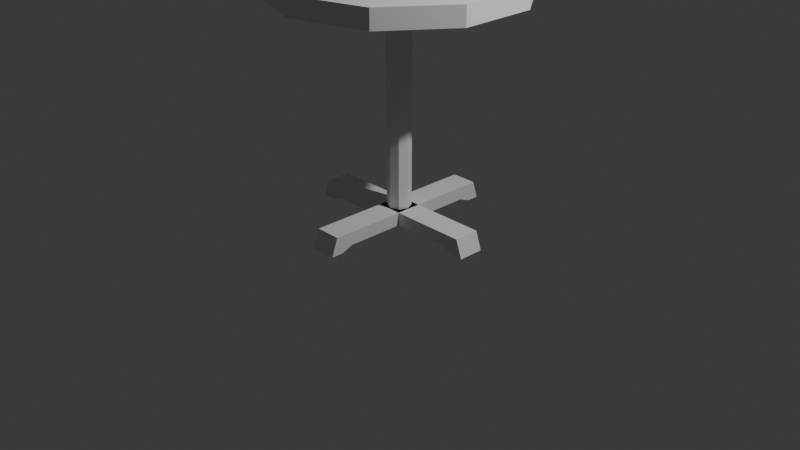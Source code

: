 # Source: coffeetable.blend  (saved by Blender 4.1.23; exported with 4.5.12 LTS)
import bpy
from mathutils import Matrix  # noqa: F401  (used for matrix-valued properties, if any)

bpy.ops.wm.read_factory_settings(use_empty=True)
scene = bpy.context.scene
scene.name = 'Scene'

# ---- collections
col_collection = bpy.data.collections.new('Collection'); scene.collection.children.link(col_collection)

# ---- materials (node trees are filled in below, after node groups)
mat_material_001 = bpy.data.materials.new('Material.001')
mat_material_001.use_transparent_shadow = False
mat_material_002 = bpy.data.materials.new('Material.002')
mat_material_002.use_transparent_shadow = False

# ---- material node trees
mat_material_001.use_nodes = True; mat_material_001.node_tree.nodes.clear()
_N = mat_material_001.node_tree.nodes; _L = mat_material_001.node_tree.links
n0 = _N.new('ShaderNodeBsdfPrincipled'); n0.name = 'Principled BSDF'; n0.location = (10, 300)
n1 = _N.new('ShaderNodeOutputMaterial'); n1.name = 'Material Output'; n1.location = (300, 300)
_L.new(n0.outputs[0], n1.inputs[0])
n1.is_active_output = True
mat_material_002.use_nodes = True; mat_material_002.node_tree.nodes.clear()
_N = mat_material_002.node_tree.nodes; _L = mat_material_002.node_tree.links
n0 = _N.new('ShaderNodeBsdfPrincipled'); n0.name = 'Principled BSDF'; n0.location = (10, 300)
n1 = _N.new('ShaderNodeOutputMaterial'); n1.name = 'Material Output'; n1.location = (300, 300)
_L.new(n0.outputs[0], n1.inputs[0])
n1.is_active_output = True

# ---- world
world_world = bpy.data.worlds.new('World'); scene.world = world_world
world_world.use_nodes = True; world_world.node_tree.nodes.clear()
_N = world_world.node_tree.nodes; _L = world_world.node_tree.links
n0 = _N.new('ShaderNodeOutputWorld'); n0.name = 'World Output'; n0.location = (300, 300)
n1 = _N.new('ShaderNodeBackground'); n1.name = 'Background'; n1.location = (10, 300)
n1.inputs[0].default_value = (0.05088, 0.05088, 0.05088, 1.0)
_L.new(n1.outputs[0], n0.inputs[0])
n0.is_active_output = True
world_world.color = (0.05088, 0.05088, 0.05088)
world_world.use_sun_shadow = False
world_world.sun_shadow_jitter_overblur = 0.0

# ---- cameras
cam_camera = bpy.data.cameras.new('Camera')
cam_camera.clip_end = 100.0
cam_camera.ortho_scale = 7.314

# ---- lights
light_light = bpy.data.lights.new('Light', 'POINT')
light_light.transmission_factor = 0.0
light_light.energy = 1000.0
light_light.shadow_soft_size = 0.1
light_light.shadow_maximum_resolution = 0.006
light_light.use_absolute_resolution = True

# ---- meshes
me_cylinder = bpy.data.meshes.new('Cylinder')
me_cylinder.from_pydata([(0.0, 1.0, -1.0), (0.0, 1.0, 1.0), (0.5878, 0.809, -1.0), (0.5878, 0.809, 1.0), (0.9511, 0.309, -1.0), (0.9511, 0.309, 1.0), (0.9511, -0.309, -1.0), (0.9511, -0.309, 1.0), (0.5878, -0.809, -1.0), (0.5878, -0.809, 1.0), (0.0, -1.0, -1.0), (0.0, -1.0, 1.0), (-0.5878, -0.809, -1.0), (-0.5878, -0.809, 1.0), (-0.9511, -0.309, -1.0), (-0.9511, -0.309, 1.0), (-0.9511, 0.309, -1.0), (-0.9511, 0.309, 1.0), (-0.5878, 0.809, -1.0), (-0.5878, 0.809, 1.0), (0.0, 0.09587, 22.77), (0.0, 0.09587, 0.02193), (0.06779, 0.06779, 22.77), (0.06779, 0.06779, 0.02193), (0.09587, 0.0, 22.77), (0.09587, 0.0, 0.02193), (0.06779, -0.06779, 22.77), (0.06779, -0.06779, 0.02193), (0.0, -0.09587, 22.77), (0.0, -0.09587, 0.02193), (-0.06779, -0.06779, 22.77), (-0.06779, -0.06779, 0.02193), (-0.09587, 0.0, 22.77), (-0.09587, 0.0, 0.02193), (-0.06779, 0.06779, 22.77), (-0.06779, 0.06779, 0.02193), (-0.08183, 0.03389, 22.77), (-0.08183, 0.03389, 0.02193), (0.77, 0.1048, 24.57), (0.7192, 0.1048, 22.69), (-0.77, 0.1048, 24.57), (-0.7247, 0.1048, 22.69), (0.77, -0.1048, 24.57), (0.7192, -0.1048, 22.69), (-0.77, -0.1048, 24.57), (-0.7247, -0.1048, 22.69), (-4.581e-09, 0.1048, 24.08), (-4.581e-09, 0.1048, 22.69), (4.581e-09, -0.1048, 24.08), (4.581e-09, -0.1048, 22.69), (0.385, 0.1048, 24.08), (0.385, -0.1048, 22.69), (0.385, 0.1048, 22.69), (0.385, -0.1048, 24.08), (-0.385, 0.1048, 22.69), (-0.385, -0.1048, 24.08), (-0.385, 0.1048, 24.08), (-0.385, -0.1048, 22.69), (0.5775, 0.1048, 24.08), (0.5775, -0.1048, 22.69), (0.5775, 0.1048, 22.69), (0.5775, -0.1048, 24.08), (-0.5775, 0.1048, 22.69), (-0.5775, -0.1048, 24.08), (-0.5775, 0.1048, 24.08), (-0.5775, -0.1048, 22.69), (0.6738, 0.1048, 24.57), (0.6738, -0.1048, 22.69), (0.6738, 0.1048, 22.69), (0.6738, -0.1048, 24.57), (-0.6738, 0.1048, 22.69), (-0.6738, -0.1048, 24.57), (-0.6738, 0.1048, 24.57), (-0.6738, -0.1048, 22.69), (0.1048, -0.77, 24.57), (0.1048, -0.7192, 22.69), (0.1048, 0.77, 24.57), (0.1048, 0.7247, 22.69), (-0.1048, -0.77, 24.57), (-0.1048, -0.7192, 22.69), (-0.1048, 0.77, 24.57), (-0.1048, 0.7247, 22.69), (0.1048, 0.0, 24.08), (0.1048, 0.0, 22.69), (-0.1048, 0.0, 24.08), (-0.1048, 0.0, 22.69), (0.1048, -0.385, 24.08), (-0.1048, -0.385, 22.69), (0.1048, -0.385, 22.69), (-0.1048, -0.385, 24.08), (0.1048, 0.385, 22.69), (-0.1048, 0.385, 24.08), (0.1048, 0.385, 24.08), (-0.1048, 0.385, 22.69), (0.1048, -0.5775, 24.08), (-0.1048, -0.5775, 22.69), (0.1048, -0.5775, 22.69), (-0.1048, -0.5775, 24.08), (0.1048, 0.5775, 22.69), (-0.1048, 0.5775, 24.08), (0.1048, 0.5775, 24.08), (-0.1048, 0.5775, 22.69), (0.1048, -0.6738, 24.57), (-0.1048, -0.6738, 22.69), (0.1048, -0.6738, 22.69), (-0.1048, -0.6738, 24.57), (0.1048, 0.6738, 22.69), (-0.1048, 0.6738, 24.57), (0.1048, 0.6738, 24.57), (-0.1048, 0.6738, 22.69)], [], [(0, 1, 3, 2), (2, 3, 5, 4), (4, 5, 7, 6), (6, 7, 9, 8), (8, 9, 11, 10), (10, 11, 13, 12), (12, 13, 15, 14), (14, 15, 17, 16), (3, 1, 19, 17, 15, 13, 11, 9, 7, 5), (16, 17, 19, 18), (18, 19, 1, 0), (0, 2, 4, 6, 8, 10, 12, 14, 16, 18), (20, 21, 23, 22), (22, 23, 25, 24), (24, 25, 27, 26), (26, 27, 29, 28), (28, 29, 31, 30), (30, 31, 33, 32), (23, 21, 35, 37, 33, 31, 29, 27, 25), (36, 37, 35, 34), (34, 35, 21, 20), (20, 22, 24, 26, 28, 30, 32, 36, 34), (32, 33, 37, 36), (72, 70, 41, 40), (40, 41, 45, 44), (69, 67, 43, 42), (42, 43, 39, 38), (66, 69, 42, 38), (67, 68, 39, 43), (57, 54, 47, 49), (56, 55, 48, 46), (55, 57, 49, 48), (50, 52, 47, 46), (58, 60, 52, 50), (49, 47, 52, 51), (46, 48, 53, 50), (48, 49, 51, 53), (63, 65, 57, 55), (64, 63, 55, 56), (65, 62, 54, 57), (46, 47, 54, 56), (66, 68, 60, 58), (51, 52, 60, 59), (50, 53, 61, 58), (53, 51, 59, 61), (73, 70, 62, 65), (72, 71, 63, 64), (71, 73, 65, 63), (56, 54, 62, 64), (38, 39, 68, 66), (59, 60, 68, 67), (58, 61, 69, 66), (61, 59, 67, 69), (44, 45, 73, 71), (40, 44, 71, 72), (45, 41, 70, 73), (64, 62, 70, 72), (108, 106, 77, 76), (76, 77, 81, 80), (105, 103, 79, 78), (78, 79, 75, 74), (102, 105, 78, 74), (103, 104, 75, 79), (93, 90, 83, 85), (92, 91, 84, 82), (91, 93, 85, 84), (86, 88, 83, 82), (94, 96, 88, 86), (85, 83, 88, 87), (82, 84, 89, 86), (84, 85, 87, 89), (99, 101, 93, 91), (100, 99, 91, 92), (101, 98, 90, 93), (82, 83, 90, 92), (102, 104, 96, 94), (87, 88, 96, 95), (86, 89, 97, 94), (89, 87, 95, 97), (109, 106, 98, 101), (108, 107, 99, 100), (107, 109, 101, 99), (92, 90, 98, 100), (74, 75, 104, 102), (95, 96, 104, 103), (94, 97, 105, 102), (97, 95, 103, 105), (80, 81, 109, 107), (76, 80, 107, 108), (81, 77, 106, 109), (100, 98, 106, 108)])
me_cylinder.polygons.foreach_set('material_index', [0, 0, 0, 0, 0, 0, 0, 0, 0, 0, 0, 0, 0, 0, 0, 0, 0, 0, 1, 0, 0, 0, 0, 1, 1, 1, 1, 1, 1, 1, 1, 1, 1, 1, 1, 1, 1, 1, 1, 1, 1, 1, 1, 1, 1, 1, 1, 1, 1, 1, 1, 1, 1, 1, 1, 1, 1, 1, 1, 1, 1, 1, 1, 1, 1, 1, 1, 1, 1, 1, 1, 1, 1, 1, 1, 1, 1, 1, 1, 1, 1, 1, 1, 1, 1, 1, 1, 1, 1, 1, 1])
_uv = me_cylinder.uv_layers.new(name='UVMap')
_uv.uv.foreach_set('vector', [1.0, 0.5, 1.0, 1.0, 0.9, 1.0, 0.9, 0.5, 0.9, 0.5, 0.9, 1.0, 0.8, 1.0, 0.8, 0.5, 0.8, 0.5, 0.8, 1.0, 0.7, 1.0, 0.7, 0.5, 0.7, 0.5, 0.7, 1.0, 0.6, 1.0, 0.6, 0.5, 0.6, 0.5, 0.6, 1.0, 0.5, 1.0, 0.5, 0.5, 0.5, 0.5, 0.5, 1.0, 0.4, 1.0, 0.4, 0.5, 0.4, 0.5, 0.4, 1.0, 0.3, 1.0, 0.3, 0.5, 0.3, 0.5, 0.3, 1.0, 0.2, 1.0, 0.2, 0.5, 0.3911, 0.4442, 0.25, 0.49, 0.1089, 0.4442, 0.02175, 0.3242, 0.02175, 0.1758, 0.1089, 0.05584, 0.25, 0.01, 0.3911, 0.05584, 0.4783, 0.1758, 0.4783, 0.3242, 0.2, 0.5, 0.2, 1.0, 0.1, 1.0, 0.1, 0.5, 0.1, 0.5, 0.1, 1.0, -7.451e-08, 1.0, -7.451e-08, 0.5, 0.75, 0.49, 0.8911, 0.4442, 0.9783, 0.3242, 0.9783, 0.1758, 0.8911, 0.05584, 0.75, 0.01, 0.6089, 0.05584, 0.5217, 0.1758, 0.5217, 0.3242, 0.6089, 0.4442, 1.0, 0.5, 1.0, 1.0, 0.875, 1.0, 0.875, 0.5, 0.875, 0.5, 0.875, 1.0, 0.75, 1.0, 0.75, 0.5, 0.75, 0.5, 0.75, 1.0, 0.625, 1.0, 0.625, 0.5, 0.625, 0.5, 0.625, 1.0, 0.5, 1.0, 0.5, 0.5, 0.5, 0.5, 0.5, 1.0, 0.375, 1.0, 0.375, 0.5, 0.375, 0.5, 0.375, 1.0, 0.25, 1.0, 0.25, 0.5, 0.4197, 0.4197, 0.25, 0.49, 0.08029, 0.4197, 0.04515, 0.3349, 0.01, 0.25, 0.08029, 0.08029, 0.25, 0.01, 0.4197, 0.08029, 0.49, 0.25, 0.1875, 0.5, 0.1875, 1.0, 0.125, 1.0, 0.125, 0.5, 0.125, 0.5, 0.125, 1.0, 0.0, 1.0, 0.0, 0.5, 0.75, 0.49, 0.9197, 0.4197, 0.99, 0.25, 0.9197, 0.08029, 0.75, 0.01, 0.5803, 0.08029, 0.51, 0.25, 0.5451, 0.3349, 0.5803, 0.4197, 0.25, 0.5, 0.25, 1.0, 0.1875, 1.0, 0.1875, 0.5, 0.375, 0.2344, 0.625, 0.2344, 0.625, 0.25, 0.375, 0.25, 0.375, 0.25, 0.625, 0.25, 0.625, 0.5, 0.375, 0.5, 0.375, 0.7344, 0.625, 0.7344, 0.625, 0.75, 0.375, 0.75, 0.375, 0.75, 0.625, 0.75, 0.625, 1.0, 0.375, 1.0, 0.125, 0.7344, 0.375, 0.7344, 0.375, 0.75, 0.125, 0.75, 0.625, 0.7344, 0.875, 0.7344, 0.875, 0.75, 0.625, 0.75, 0.625, 0.5625, 0.875, 0.5625, 0.875, 0.625, 0.625, 0.625, 0.125, 0.5625, 0.375, 0.5625, 0.375, 0.625, 0.125, 0.625, 0.375, 0.5625, 0.625, 0.5625, 0.625, 0.625, 0.375, 0.625, 0.375, 0.0625, 0.625, 0.0625, 0.625, 0.125, 0.375, 0.125, 0.375, 0.03125, 0.625, 0.03125, 0.625, 0.0625, 0.375, 0.0625, 0.625, 0.625, 0.875, 0.625, 0.875, 0.6875, 0.625, 0.6875, 0.125, 0.625, 0.375, 0.625, 0.375, 0.6875, 0.125, 0.6875, 0.375, 0.625, 0.625, 0.625, 0.625, 0.6875, 0.375, 0.6875, 0.375, 0.5312, 0.625, 0.5312, 0.625, 0.5625, 0.375, 0.5625, 0.125, 0.5312, 0.375, 0.5312, 0.375, 0.5625, 0.125, 0.5625, 0.625, 0.5312, 0.875, 0.5312, 0.875, 0.5625, 0.625, 0.5625, 0.375, 0.125, 0.625, 0.125, 0.625, 0.1875, 0.375, 0.1875, 0.375, 0.01562, 0.625, 0.01562, 0.625, 0.03125, 0.375, 0.03125, 0.625, 0.6875, 0.875, 0.6875, 0.875, 0.7188, 0.625, 0.7188, 0.125, 0.6875, 0.375, 0.6875, 0.375, 0.7188, 0.125, 0.7188, 0.375, 0.6875, 0.625, 0.6875, 0.625, 0.7188, 0.375, 0.7188, 0.625, 0.5156, 0.875, 0.5156, 0.875, 0.5312, 0.625, 0.5312, 0.125, 0.5156, 0.375, 0.5156, 0.375, 0.5312, 0.125, 0.5312, 0.375, 0.5156, 0.625, 0.5156, 0.625, 0.5312, 0.375, 0.5312, 0.375, 0.1875, 0.625, 0.1875, 0.625, 0.2188, 0.375, 0.2188, 0.375, 0.0, 0.625, 0.0, 0.625, 0.01562, 0.375, 0.01562, 0.625, 0.7188, 0.875, 0.7188, 0.875, 0.7344, 0.625, 0.7344, 0.125, 0.7188, 0.375, 0.7188, 0.375, 0.7344, 0.125, 0.7344, 0.375, 0.7188, 0.625, 0.7188, 0.625, 0.7344, 0.375, 0.7344, 0.375, 0.5, 0.625, 0.5, 0.625, 0.5156, 0.375, 0.5156, 0.125, 0.5, 0.375, 0.5, 0.375, 0.5156, 0.125, 0.5156, 0.625, 0.5, 0.875, 0.5, 0.875, 0.5156, 0.625, 0.5156, 0.375, 0.2188, 0.625, 0.2188, 0.625, 0.2344, 0.375, 0.2344, 0.375, 0.2344, 0.625, 0.2344, 0.625, 0.25, 0.375, 0.25, 0.375, 0.25, 0.625, 0.25, 0.625, 0.5, 0.375, 0.5, 0.375, 0.7344, 0.625, 0.7344, 0.625, 0.75, 0.375, 0.75, 0.375, 0.75, 0.625, 0.75, 0.625, 1.0, 0.375, 1.0, 0.125, 0.7344, 0.375, 0.7344, 0.375, 0.75, 0.125, 0.75, 0.625, 0.7344, 0.875, 0.7344, 0.875, 0.75, 0.625, 0.75, 0.625, 0.5625, 0.875, 0.5625, 0.875, 0.625, 0.625, 0.625, 0.125, 0.5625, 0.375, 0.5625, 0.375, 0.625, 0.125, 0.625, 0.375, 0.5625, 0.625, 0.5625, 0.625, 0.625, 0.375, 0.625, 0.375, 0.0625, 0.625, 0.0625, 0.625, 0.125, 0.375, 0.125, 0.375, 0.03125, 0.625, 0.03125, 0.625, 0.0625, 0.375, 0.0625, 0.625, 0.625, 0.875, 0.625, 0.875, 0.6875, 0.625, 0.6875, 0.125, 0.625, 0.375, 0.625, 0.375, 0.6875, 0.125, 0.6875, 0.375, 0.625, 0.625, 0.625, 0.625, 0.6875, 0.375, 0.6875, 0.375, 0.5312, 0.625, 0.5312, 0.625, 0.5625, 0.375, 0.5625, 0.125, 0.5312, 0.375, 0.5312, 0.375, 0.5625, 0.125, 0.5625, 0.625, 0.5312, 0.875, 0.5312, 0.875, 0.5625, 0.625, 0.5625, 0.375, 0.125, 0.625, 0.125, 0.625, 0.1875, 0.375, 0.1875, 0.375, 0.01562, 0.625, 0.01562, 0.625, 0.03125, 0.375, 0.03125, 0.625, 0.6875, 0.875, 0.6875, 0.875, 0.7188, 0.625, 0.7188, 0.125, 0.6875, 0.375, 0.6875, 0.375, 0.7188, 0.125, 0.7188, 0.375, 0.6875, 0.625, 0.6875, 0.625, 0.7188, 0.375, 0.7188, 0.625, 0.5156, 0.875, 0.5156, 0.875, 0.5312, 0.625, 0.5312, 0.125, 0.5156, 0.375, 0.5156, 0.375, 0.5312, 0.125, 0.5312, 0.375, 0.5156, 0.625, 0.5156, 0.625, 0.5312, 0.375, 0.5312, 0.375, 0.1875, 0.625, 0.1875, 0.625, 0.2188, 0.375, 0.2188, 0.375, 0.0, 0.625, 0.0, 0.625, 0.01562, 0.375, 0.01562, 0.625, 0.7188, 0.875, 0.7188, 0.875, 0.7344, 0.625, 0.7344, 0.125, 0.7188, 0.375, 0.7188, 0.375, 0.7344, 0.125, 0.7344, 0.375, 0.7188, 0.625, 0.7188, 0.625, 0.7344, 0.375, 0.7344, 0.375, 0.5, 0.625, 0.5, 0.625, 0.5156, 0.375, 0.5156, 0.125, 0.5, 0.375, 0.5, 0.375, 0.5156, 0.125, 0.5156, 0.625, 0.5, 0.875, 0.5, 0.875, 0.5156, 0.625, 0.5156, 0.375, 0.2188, 0.625, 0.2188, 0.625, 0.2344, 0.375, 0.2344])
me_cylinder.materials.append(mat_material_001)
me_cylinder.materials.append(mat_material_002)
me_cylinder.update()

# ---- objects
ob_light = bpy.data.objects.new('Light', light_light)
ob_camera = bpy.data.objects.new('Camera', cam_camera)
ob_cylinder = bpy.data.objects.new('Cylinder', me_cylinder)

# ---- transforms, parenting, visibility, modifiers, constraints
ob_light.location = (4.076, 1.005, 5.904)
ob_light.rotation_euler = (0.6503, 0.05522, 1.866)
ob_light.lock_rotations_4d = False
ob_light.empty_display_type = 'ARROWS'
ob_light.color = (0.0, 0.0, 0.0, 0.0)
ob_light.lineart.crease_threshold = 0.0
ob_camera.location = (7.359, -6.926, 4.958)
ob_camera.rotation_euler = (1.109, 0.0, 0.8149)
ob_camera.lock_rotations_4d = False
ob_camera.empty_display_type = 'ARROWS'
ob_camera.color = (0.0, 0.0, 0.0, 0.0)
ob_camera.display_type = 'WIRE'
ob_camera.lineart.crease_threshold = 0.0
ob_cylinder.location = (0.0, 0.0, 2.429)
ob_cylinder.scale = (1.299, 1.299, -0.1)

# ---- collection membership
col_collection.objects.link(ob_light)
col_collection.objects.link(ob_camera)
col_collection.objects.link(ob_cylinder)

# ---- scene / render settings (as saved in the file)
scene.camera = ob_camera
scene.frame_start = 1; scene.frame_end = 250; scene.frame_set(1)
scene.render.engine = 'BLENDER_EEVEE_NEXT'
scene.cycles.sampling_pattern = 'TABULATED_SOBOL'
scene.eevee.ray_tracing_options.trace_max_roughness = 0.0
bpy.context.view_layer.update()

